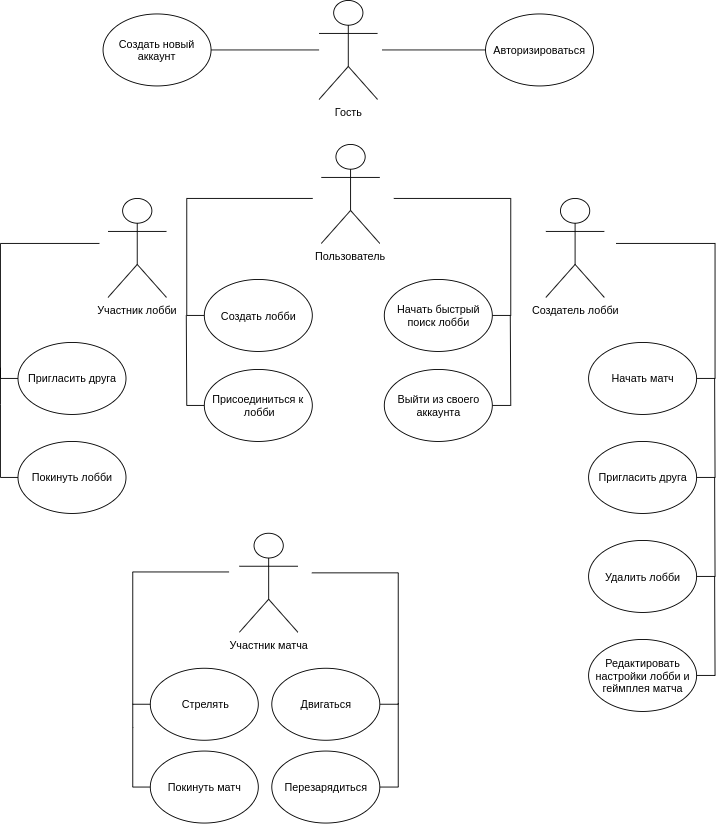

The diagram above was exported from draw.io. Its source (the exported page's mxGraphModel, read from the mxfile embedded in the PNG):
<mxGraphModel dx="1370" dy="816" grid="0" gridSize="10" guides="1" tooltips="1" connect="1" arrows="1" fold="1" page="1" pageScale="1" pageWidth="850" pageHeight="1100" math="0" shadow="0">
  <root>
    <mxCell id="0" />
    <mxCell id="1" parent="0" />
    <mxCell id="EqjQF1dWvUtYp4qw1iL_-6" value="Гость" style="shape=umlActor;verticalLabelPosition=bottom;labelBackgroundColor=#ffffff;verticalAlign=top;html=1;outlineConnect=0;" parent="1" vertex="1">
      <mxGeometry x="370" y="80" width="65" height="110" as="geometry" />
    </mxCell>
    <mxCell id="EqjQF1dWvUtYp4qw1iL_-15" style="edgeStyle=orthogonalEdgeStyle;rounded=0;orthogonalLoop=1;jettySize=auto;html=1;endArrow=none;endFill=0;" parent="1" source="EqjQF1dWvUtYp4qw1iL_-13" edge="1">
      <mxGeometry relative="1" as="geometry">
        <mxPoint x="370" y="135" as="targetPoint" />
      </mxGeometry>
    </mxCell>
    <mxCell id="EqjQF1dWvUtYp4qw1iL_-13" value="Создать новый&lt;br&gt;аккаунт" style="ellipse;whiteSpace=wrap;html=1;" parent="1" vertex="1">
      <mxGeometry x="130" y="95" width="120" height="80" as="geometry" />
    </mxCell>
    <mxCell id="EqjQF1dWvUtYp4qw1iL_-16" style="edgeStyle=orthogonalEdgeStyle;rounded=0;orthogonalLoop=1;jettySize=auto;html=1;endArrow=none;endFill=0;" parent="1" source="EqjQF1dWvUtYp4qw1iL_-14" edge="1">
      <mxGeometry relative="1" as="geometry">
        <mxPoint x="440" y="135" as="targetPoint" />
      </mxGeometry>
    </mxCell>
    <mxCell id="EqjQF1dWvUtYp4qw1iL_-14" value="Авторизироваться" style="ellipse;whiteSpace=wrap;html=1;" parent="1" vertex="1">
      <mxGeometry x="555" y="95" width="120" height="80" as="geometry" />
    </mxCell>
    <mxCell id="EqjQF1dWvUtYp4qw1iL_-17" value="Пользователь" style="shape=umlActor;verticalLabelPosition=bottom;labelBackgroundColor=#ffffff;verticalAlign=top;html=1;outlineConnect=0;" parent="1" vertex="1">
      <mxGeometry x="372.5" y="240" width="65" height="110" as="geometry" />
    </mxCell>
    <mxCell id="EqjQF1dWvUtYp4qw1iL_-23" style="edgeStyle=orthogonalEdgeStyle;rounded=0;orthogonalLoop=1;jettySize=auto;html=1;endArrow=none;endFill=0;" parent="1" source="EqjQF1dWvUtYp4qw1iL_-18" edge="1">
      <mxGeometry relative="1" as="geometry">
        <mxPoint x="362.5" y="300" as="targetPoint" />
        <Array as="points">
          <mxPoint x="222.5" y="430" />
          <mxPoint x="222.5" y="300" />
        </Array>
      </mxGeometry>
    </mxCell>
    <mxCell id="EqjQF1dWvUtYp4qw1iL_-18" value="Создать лобби" style="ellipse;whiteSpace=wrap;html=1;" parent="1" vertex="1">
      <mxGeometry x="242.5" y="390" width="120" height="80" as="geometry" />
    </mxCell>
    <mxCell id="EqjQF1dWvUtYp4qw1iL_-24" style="edgeStyle=orthogonalEdgeStyle;rounded=0;orthogonalLoop=1;jettySize=auto;html=1;endArrow=none;endFill=0;" parent="1" source="EqjQF1dWvUtYp4qw1iL_-19" edge="1">
      <mxGeometry relative="1" as="geometry">
        <mxPoint x="222.5" y="430" as="targetPoint" />
      </mxGeometry>
    </mxCell>
    <mxCell id="EqjQF1dWvUtYp4qw1iL_-19" value="Присоединиться к&amp;nbsp;&lt;br&gt;лобби" style="ellipse;whiteSpace=wrap;html=1;" parent="1" vertex="1">
      <mxGeometry x="242.5" y="490" width="120" height="80" as="geometry" />
    </mxCell>
    <mxCell id="EqjQF1dWvUtYp4qw1iL_-25" style="edgeStyle=orthogonalEdgeStyle;rounded=0;orthogonalLoop=1;jettySize=auto;html=1;endArrow=none;endFill=0;" parent="1" source="EqjQF1dWvUtYp4qw1iL_-20" edge="1">
      <mxGeometry relative="1" as="geometry">
        <mxPoint x="452.5" y="300" as="targetPoint" />
        <Array as="points">
          <mxPoint x="582.5" y="430" />
          <mxPoint x="582.5" y="300" />
        </Array>
      </mxGeometry>
    </mxCell>
    <mxCell id="EqjQF1dWvUtYp4qw1iL_-20" value="Начать быстрый поиск лобби" style="ellipse;whiteSpace=wrap;html=1;" parent="1" vertex="1">
      <mxGeometry x="442.5" y="390" width="120" height="80" as="geometry" />
    </mxCell>
    <mxCell id="EqjQF1dWvUtYp4qw1iL_-26" style="edgeStyle=orthogonalEdgeStyle;rounded=0;orthogonalLoop=1;jettySize=auto;html=1;endArrow=none;endFill=0;" parent="1" source="EqjQF1dWvUtYp4qw1iL_-21" edge="1">
      <mxGeometry relative="1" as="geometry">
        <mxPoint x="582.5" y="430" as="targetPoint" />
      </mxGeometry>
    </mxCell>
    <mxCell id="EqjQF1dWvUtYp4qw1iL_-21" value="Выйти из своего аккаунта" style="ellipse;whiteSpace=wrap;html=1;" parent="1" vertex="1">
      <mxGeometry x="442.5" y="490" width="120" height="80" as="geometry" />
    </mxCell>
    <mxCell id="EqjQF1dWvUtYp4qw1iL_-22" value="Участник лобби" style="shape=umlActor;verticalLabelPosition=bottom;labelBackgroundColor=#ffffff;verticalAlign=top;html=1;outlineConnect=0;" parent="1" vertex="1">
      <mxGeometry x="135.5" y="300" width="65" height="110" as="geometry" />
    </mxCell>
    <mxCell id="EqjQF1dWvUtYp4qw1iL_-29" style="edgeStyle=orthogonalEdgeStyle;rounded=0;orthogonalLoop=1;jettySize=auto;html=1;endArrow=none;endFill=0;" parent="1" source="EqjQF1dWvUtYp4qw1iL_-27" edge="1">
      <mxGeometry relative="1" as="geometry">
        <mxPoint x="125.5" y="350" as="targetPoint" />
        <Array as="points">
          <mxPoint x="15.5" y="500" />
          <mxPoint x="15.5" y="350" />
        </Array>
      </mxGeometry>
    </mxCell>
    <mxCell id="EqjQF1dWvUtYp4qw1iL_-27" value="Пригласить друга" style="ellipse;whiteSpace=wrap;html=1;" parent="1" vertex="1">
      <mxGeometry x="35.5" y="460" width="120" height="80" as="geometry" />
    </mxCell>
    <mxCell id="EqjQF1dWvUtYp4qw1iL_-30" style="edgeStyle=orthogonalEdgeStyle;rounded=0;orthogonalLoop=1;jettySize=auto;html=1;endArrow=none;endFill=0;" parent="1" source="EqjQF1dWvUtYp4qw1iL_-28" edge="1">
      <mxGeometry relative="1" as="geometry">
        <mxPoint x="16" y="488" as="targetPoint" />
      </mxGeometry>
    </mxCell>
    <mxCell id="EqjQF1dWvUtYp4qw1iL_-28" value="Покинуть лобби" style="ellipse;whiteSpace=wrap;html=1;" parent="1" vertex="1">
      <mxGeometry x="35.5" y="570" width="120" height="80" as="geometry" />
    </mxCell>
    <mxCell id="EqjQF1dWvUtYp4qw1iL_-31" value="Создатель лобби" style="shape=umlActor;verticalLabelPosition=bottom;labelBackgroundColor=#ffffff;verticalAlign=top;html=1;outlineConnect=0;" parent="1" vertex="1">
      <mxGeometry x="622" y="300" width="65" height="110" as="geometry" />
    </mxCell>
    <mxCell id="EqjQF1dWvUtYp4qw1iL_-36" style="edgeStyle=orthogonalEdgeStyle;rounded=0;orthogonalLoop=1;jettySize=auto;html=1;endArrow=none;endFill=0;" parent="1" source="EqjQF1dWvUtYp4qw1iL_-32" edge="1">
      <mxGeometry relative="1" as="geometry">
        <mxPoint x="699.5" y="350" as="targetPoint" />
        <Array as="points">
          <mxPoint x="809.5" y="500" />
          <mxPoint x="809.5" y="350" />
        </Array>
      </mxGeometry>
    </mxCell>
    <mxCell id="EqjQF1dWvUtYp4qw1iL_-32" value="Начать матч" style="ellipse;whiteSpace=wrap;html=1;" parent="1" vertex="1">
      <mxGeometry x="669.5" y="460" width="120" height="80" as="geometry" />
    </mxCell>
    <mxCell id="EqjQF1dWvUtYp4qw1iL_-37" style="edgeStyle=orthogonalEdgeStyle;rounded=0;orthogonalLoop=1;jettySize=auto;html=1;endArrow=none;endFill=0;" parent="1" source="EqjQF1dWvUtYp4qw1iL_-33" edge="1">
      <mxGeometry relative="1" as="geometry">
        <mxPoint x="809.5" y="500" as="targetPoint" />
      </mxGeometry>
    </mxCell>
    <mxCell id="EqjQF1dWvUtYp4qw1iL_-33" value="Пригласить друга" style="ellipse;whiteSpace=wrap;html=1;" parent="1" vertex="1">
      <mxGeometry x="669.5" y="570" width="120" height="80" as="geometry" />
    </mxCell>
    <mxCell id="EqjQF1dWvUtYp4qw1iL_-38" style="edgeStyle=orthogonalEdgeStyle;rounded=0;orthogonalLoop=1;jettySize=auto;html=1;endArrow=none;endFill=0;" parent="1" source="EqjQF1dWvUtYp4qw1iL_-34" edge="1">
      <mxGeometry relative="1" as="geometry">
        <mxPoint x="809.5" y="610" as="targetPoint" />
      </mxGeometry>
    </mxCell>
    <mxCell id="EqjQF1dWvUtYp4qw1iL_-34" value="Удалить лобби" style="ellipse;whiteSpace=wrap;html=1;" parent="1" vertex="1">
      <mxGeometry x="669.5" y="680" width="120" height="80" as="geometry" />
    </mxCell>
    <mxCell id="EqjQF1dWvUtYp4qw1iL_-39" style="edgeStyle=orthogonalEdgeStyle;rounded=0;orthogonalLoop=1;jettySize=auto;html=1;endArrow=none;endFill=0;" parent="1" source="EqjQF1dWvUtYp4qw1iL_-35" edge="1">
      <mxGeometry relative="1" as="geometry">
        <mxPoint x="809.5" y="720" as="targetPoint" />
      </mxGeometry>
    </mxCell>
    <mxCell id="EqjQF1dWvUtYp4qw1iL_-35" value="Редактировать настройки лобби и геймплея матча" style="ellipse;whiteSpace=wrap;html=1;" parent="1" vertex="1">
      <mxGeometry x="669.5" y="790" width="120" height="80" as="geometry" />
    </mxCell>
    <mxCell id="mS5kaIskq6dstCIvj9U_-4" value="Участник матча" style="shape=umlActor;verticalLabelPosition=bottom;labelBackgroundColor=#ffffff;verticalAlign=top;html=1;outlineConnect=0;" vertex="1" parent="1">
      <mxGeometry x="281.5" y="672" width="65" height="110" as="geometry" />
    </mxCell>
    <mxCell id="mS5kaIskq6dstCIvj9U_-9" style="edgeStyle=orthogonalEdgeStyle;rounded=0;orthogonalLoop=1;jettySize=auto;html=1;endArrow=none;endFill=0;exitX=0;exitY=0.5;exitDx=0;exitDy=0;" edge="1" parent="1" source="mS5kaIskq6dstCIvj9U_-5">
      <mxGeometry relative="1" as="geometry">
        <mxPoint x="270" y="715" as="targetPoint" />
        <Array as="points">
          <mxPoint x="163" y="862" />
          <mxPoint x="163" y="715" />
        </Array>
      </mxGeometry>
    </mxCell>
    <mxCell id="mS5kaIskq6dstCIvj9U_-5" value="Стрелять" style="ellipse;whiteSpace=wrap;html=1;" vertex="1" parent="1">
      <mxGeometry x="182.5" y="822" width="120" height="80" as="geometry" />
    </mxCell>
    <mxCell id="mS5kaIskq6dstCIvj9U_-11" style="edgeStyle=orthogonalEdgeStyle;rounded=0;orthogonalLoop=1;jettySize=auto;html=1;endArrow=none;endFill=0;exitX=1;exitY=0.5;exitDx=0;exitDy=0;" edge="1" parent="1" source="mS5kaIskq6dstCIvj9U_-6">
      <mxGeometry relative="1" as="geometry">
        <mxPoint x="362" y="716" as="targetPoint" />
        <Array as="points">
          <mxPoint x="458" y="862" />
          <mxPoint x="458" y="716" />
        </Array>
      </mxGeometry>
    </mxCell>
    <mxCell id="mS5kaIskq6dstCIvj9U_-6" value="Двигаться" style="ellipse;whiteSpace=wrap;html=1;" vertex="1" parent="1">
      <mxGeometry x="317.5" y="822" width="120" height="80" as="geometry" />
    </mxCell>
    <mxCell id="mS5kaIskq6dstCIvj9U_-10" style="edgeStyle=orthogonalEdgeStyle;rounded=0;orthogonalLoop=1;jettySize=auto;html=1;endArrow=none;endFill=0;" edge="1" parent="1" source="mS5kaIskq6dstCIvj9U_-7">
      <mxGeometry relative="1" as="geometry">
        <mxPoint x="163" y="862" as="targetPoint" />
      </mxGeometry>
    </mxCell>
    <mxCell id="mS5kaIskq6dstCIvj9U_-7" value="Покинуть матч" style="ellipse;whiteSpace=wrap;html=1;" vertex="1" parent="1">
      <mxGeometry x="182.5" y="914" width="120" height="80" as="geometry" />
    </mxCell>
    <mxCell id="mS5kaIskq6dstCIvj9U_-12" style="edgeStyle=orthogonalEdgeStyle;rounded=0;orthogonalLoop=1;jettySize=auto;html=1;endArrow=none;endFill=0;" edge="1" parent="1" source="mS5kaIskq6dstCIvj9U_-8">
      <mxGeometry relative="1" as="geometry">
        <mxPoint x="458" y="861" as="targetPoint" />
      </mxGeometry>
    </mxCell>
    <mxCell id="mS5kaIskq6dstCIvj9U_-8" value="Перезарядиться" style="ellipse;whiteSpace=wrap;html=1;" vertex="1" parent="1">
      <mxGeometry x="317.5" y="914" width="120" height="80" as="geometry" />
    </mxCell>
  </root>
</mxGraphModel>